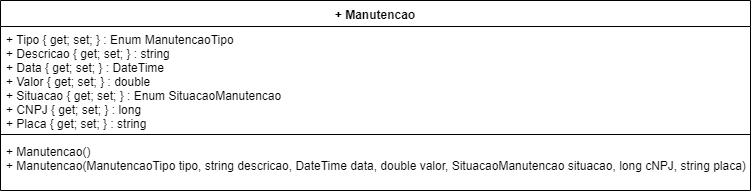

The diagram above was exported from draw.io. Its source (the exported page's mxGraphModel, read from the mxfile embedded in the PNG):
<mxGraphModel dx="984" dy="349" grid="1" gridSize="10" guides="1" tooltips="1" connect="1" arrows="1" fold="1" page="1" pageScale="1" pageWidth="1169" pageHeight="827" math="0" shadow="0">
  <root>
    <mxCell id="0" />
    <mxCell id="1" parent="0" />
    <mxCell id="QVzqmgC1aSP6FY4luHf9-1" value="+ Manutencao" style="swimlane;fontStyle=1;align=center;verticalAlign=top;childLayout=stackLayout;horizontal=1;startSize=26;horizontalStack=0;resizeParent=1;resizeParentMax=0;resizeLast=0;collapsible=1;marginBottom=0;" vertex="1" parent="1">
      <mxGeometry x="40" y="80" width="750" height="190" as="geometry" />
    </mxCell>
    <mxCell id="QVzqmgC1aSP6FY4luHf9-2" value="+ Tipo { get; set; } : Enum ManutencaoTipo&#10;+ Descricao { get; set; } : string&#10;+ Data { get; set; } : DateTime&#10;+ Valor { get; set; } : double&#10;+ Situacao { get; set; } : Enum SituacaoManutencao&#10;+ CNPJ { get; set; } : long&#10;+ Placa { get; set; } : string" style="text;strokeColor=none;fillColor=none;align=left;verticalAlign=top;spacingLeft=4;spacingRight=4;overflow=hidden;rotatable=0;points=[[0,0.5],[1,0.5]];portConstraint=eastwest;" vertex="1" parent="QVzqmgC1aSP6FY4luHf9-1">
      <mxGeometry y="26" width="750" height="104" as="geometry" />
    </mxCell>
    <mxCell id="QVzqmgC1aSP6FY4luHf9-3" value="" style="line;strokeWidth=1;fillColor=none;align=left;verticalAlign=middle;spacingTop=-1;spacingLeft=3;spacingRight=3;rotatable=0;labelPosition=right;points=[];portConstraint=eastwest;" vertex="1" parent="QVzqmgC1aSP6FY4luHf9-1">
      <mxGeometry y="130" width="750" height="8" as="geometry" />
    </mxCell>
    <mxCell id="QVzqmgC1aSP6FY4luHf9-4" value="+ Manutencao()&#10;+ Manutencao(ManutencaoTipo tipo, string descricao, DateTime data, double valor, SituacaoManutencao situacao, long cNPJ, string placa)" style="text;strokeColor=none;fillColor=none;align=left;verticalAlign=top;spacingLeft=4;spacingRight=4;overflow=hidden;rotatable=0;points=[[0,0.5],[1,0.5]];portConstraint=eastwest;" vertex="1" parent="QVzqmgC1aSP6FY4luHf9-1">
      <mxGeometry y="138" width="750" height="52" as="geometry" />
    </mxCell>
  </root>
</mxGraphModel>